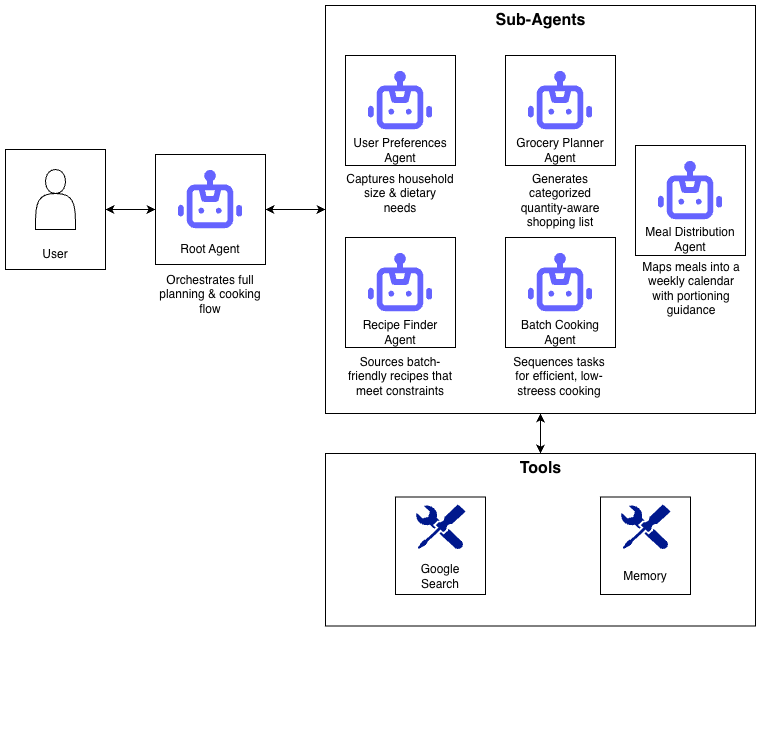

The diagram above was exported from draw.io. Its source (the exported page's mxGraphModel, read from the mxfile embedded in the PNG):
<mxGraphModel dx="946" dy="1710" grid="1" gridSize="10" guides="1" tooltips="1" connect="1" arrows="1" fold="1" page="1" pageScale="1" pageWidth="850" pageHeight="1100" math="0" shadow="0">
  <root>
    <mxCell id="0" />
    <mxCell id="1" parent="0" />
    <mxCell id="Qk5-NdcswS1l8aQqYxEf-51" edge="1" parent="1" source="Qk5-NdcswS1l8aQqYxEf-18" style="edgeStyle=orthogonalEdgeStyle;rounded=0;orthogonalLoop=1;jettySize=auto;html=1;entryX=0.5;entryY=0;entryDx=0;entryDy=0;startArrow=classic;startFill=1;exitX=0.5;exitY=1;exitDx=0;exitDy=0;" target="Qk5-NdcswS1l8aQqYxEf-49">
      <mxGeometry relative="1" as="geometry">
        <mxPoint x="555" y="370" as="sourcePoint" />
      </mxGeometry>
    </mxCell>
    <mxCell id="Qk5-NdcswS1l8aQqYxEf-18" parent="1" style="rounded=0;whiteSpace=wrap;html=1;" value="" vertex="1">
      <mxGeometry height="408" width="430" x="340" y="-48" as="geometry" />
    </mxCell>
    <mxCell id="_lHauUnza4Rzx_qz4zQA-8" connectable="0" parent="1" style="group" value="" vertex="1">
      <mxGeometry height="110" width="110" x="170" y="101" as="geometry" />
    </mxCell>
    <mxCell id="_lHauUnza4Rzx_qz4zQA-4" parent="_lHauUnza4Rzx_qz4zQA-8" style="whiteSpace=wrap;html=1;aspect=fixed;" value="" vertex="1">
      <mxGeometry height="110" width="110" as="geometry" />
    </mxCell>
    <mxCell id="_lHauUnza4Rzx_qz4zQA-3" parent="_lHauUnza4Rzx_qz4zQA-8" style="shape=image;html=1;verticalAlign=top;verticalLabelPosition=bottom;labelBackgroundColor=#ffffff;imageAspect=0;aspect=fixed;image=https://icons.diagrams.net/icon-cache1/Unicons_Line_vol_5-2967/robot-789.svg" value="" vertex="1">
      <mxGeometry height="70" width="70" x="20" y="10" as="geometry" />
    </mxCell>
    <mxCell id="_lHauUnza4Rzx_qz4zQA-5" parent="_lHauUnza4Rzx_qz4zQA-8" style="text;html=1;whiteSpace=wrap;strokeColor=none;fillColor=none;align=center;verticalAlign=middle;rounded=0;" value="Root Agent" vertex="1">
      <mxGeometry height="30" width="110" y="80" as="geometry" />
    </mxCell>
    <mxCell id="_lHauUnza4Rzx_qz4zQA-9" connectable="0" parent="1" style="group" value="" vertex="1">
      <mxGeometry height="650" width="410" x="360" y="30" as="geometry" />
    </mxCell>
    <mxCell id="_lHauUnza4Rzx_qz4zQA-10" parent="_lHauUnza4Rzx_qz4zQA-9" style="whiteSpace=wrap;html=1;aspect=fixed;" value="" vertex="1">
      <mxGeometry height="110" width="110" y="-28" as="geometry" />
    </mxCell>
    <mxCell id="_lHauUnza4Rzx_qz4zQA-11" parent="_lHauUnza4Rzx_qz4zQA-9" style="shape=image;html=1;verticalAlign=top;verticalLabelPosition=bottom;labelBackgroundColor=#ffffff;imageAspect=0;aspect=fixed;image=https://icons.diagrams.net/icon-cache1/Unicons_Line_vol_5-2967/robot-789.svg" value="" vertex="1">
      <mxGeometry height="70" width="70" x="20" y="-18" as="geometry" />
    </mxCell>
    <mxCell id="_lHauUnza4Rzx_qz4zQA-12" parent="_lHauUnza4Rzx_qz4zQA-9" style="text;html=1;whiteSpace=wrap;strokeColor=none;fillColor=none;align=center;verticalAlign=middle;rounded=0;" value="User Preferences Agent" vertex="1">
      <mxGeometry height="30" width="110" y="52" as="geometry" />
    </mxCell>
    <mxCell id="Qk5-NdcswS1l8aQqYxEf-46" connectable="0" parent="_lHauUnza4Rzx_qz4zQA-9" style="group" value="" vertex="1">
      <mxGeometry height="327.5" width="375" x="35" y="322.5" as="geometry" />
    </mxCell>
    <mxCell id="Qk5-NdcswS1l8aQqYxEf-28" parent="Qk5-NdcswS1l8aQqYxEf-46" style="text;html=1;whiteSpace=wrap;strokeColor=none;fillColor=none;align=center;verticalAlign=middle;rounded=0;" value="Google Search" vertex="1">
      <mxGeometry height="12.5" width="60" x="30" y="178.5" as="geometry" />
    </mxCell>
    <mxCell id="Qk5-NdcswS1l8aQqYxEf-39" connectable="0" parent="Qk5-NdcswS1l8aQqYxEf-46" style="group" value="" vertex="1">
      <mxGeometry height="327.5" width="375" as="geometry" />
    </mxCell>
    <mxCell id="Qk5-NdcswS1l8aQqYxEf-49" parent="Qk5-NdcswS1l8aQqYxEf-39" style="rounded=0;whiteSpace=wrap;html=1;" value="" vertex="1">
      <mxGeometry height="172.5" width="430" x="-55" y="47.5" as="geometry" />
    </mxCell>
    <mxCell id="Qk5-NdcswS1l8aQqYxEf-38" parent="Qk5-NdcswS1l8aQqYxEf-39" style="rounded=0;whiteSpace=wrap;html=1;" value="" vertex="1">
      <mxGeometry height="97.5" width="90" x="15" y="91" as="geometry" />
    </mxCell>
    <mxCell id="Qk5-NdcswS1l8aQqYxEf-24" parent="Qk5-NdcswS1l8aQqYxEf-39" style="sketch=0;aspect=fixed;pointerEvents=1;shadow=0;dashed=0;html=1;strokeColor=none;labelPosition=center;verticalLabelPosition=bottom;verticalAlign=top;align=center;fillColor=#00188D;shape=mxgraph.mscae.enterprise.tool;" value="" vertex="1">
      <mxGeometry height="45" width="50" x="35" y="98.5" as="geometry" />
    </mxCell>
    <mxCell id="Qk5-NdcswS1l8aQqYxEf-47" connectable="0" parent="_lHauUnza4Rzx_qz4zQA-9" style="group" value="" vertex="1">
      <mxGeometry height="97.5" width="90" x="255" y="413.5" as="geometry" />
    </mxCell>
    <mxCell id="Qk5-NdcswS1l8aQqYxEf-41" parent="Qk5-NdcswS1l8aQqYxEf-47" style="text;html=1;whiteSpace=wrap;strokeColor=none;fillColor=none;align=center;verticalAlign=middle;rounded=0;" value="Google Search" vertex="1">
      <mxGeometry height="30" width="60" x="15" y="57.5" as="geometry" />
    </mxCell>
    <mxCell id="Qk5-NdcswS1l8aQqYxEf-42" connectable="0" parent="Qk5-NdcswS1l8aQqYxEf-47" style="group" value="" vertex="1">
      <mxGeometry height="97.5" width="90" as="geometry" />
    </mxCell>
    <mxCell id="Qk5-NdcswS1l8aQqYxEf-43" parent="Qk5-NdcswS1l8aQqYxEf-42" style="rounded=0;whiteSpace=wrap;html=1;" value="" vertex="1">
      <mxGeometry height="97.5" width="90" as="geometry" />
    </mxCell>
    <mxCell id="Qk5-NdcswS1l8aQqYxEf-44" parent="Qk5-NdcswS1l8aQqYxEf-42" style="sketch=0;aspect=fixed;pointerEvents=1;shadow=0;dashed=0;html=1;strokeColor=none;labelPosition=center;verticalLabelPosition=bottom;verticalAlign=top;align=center;fillColor=#00188D;shape=mxgraph.mscae.enterprise.tool;" value="" vertex="1">
      <mxGeometry height="45" width="50" x="20" y="7.5" as="geometry" />
    </mxCell>
    <mxCell id="Qk5-NdcswS1l8aQqYxEf-45" parent="Qk5-NdcswS1l8aQqYxEf-47" style="text;html=1;whiteSpace=wrap;strokeColor=none;fillColor=none;align=center;verticalAlign=middle;rounded=0;" value="Memory" vertex="1">
      <mxGeometry height="30" width="60" x="15" y="64.5" as="geometry" />
    </mxCell>
    <mxCell id="Qk5-NdcswS1l8aQqYxEf-50" parent="_lHauUnza4Rzx_qz4zQA-9" style="text;html=1;whiteSpace=wrap;strokeColor=none;fillColor=none;align=center;verticalAlign=middle;rounded=0;fontSize=16;fontStyle=1" value="Tools" vertex="1">
      <mxGeometry height="30" width="105" x="142.5" y="370" as="geometry" />
    </mxCell>
    <mxCell id="Qk5-NdcswS1l8aQqYxEf-59" parent="_lHauUnza4Rzx_qz4zQA-9" style="text;html=1;whiteSpace=wrap;strokeColor=none;fillColor=none;align=center;verticalAlign=top;rounded=0;" value="Maps meals into a weekly calendar with portioning guidance" vertex="1">
      <mxGeometry height="60" width="110" x="291" y="170" as="geometry" />
    </mxCell>
    <mxCell id="Qk5-NdcswS1l8aQqYxEf-1" connectable="0" parent="1" style="group" value="" vertex="1">
      <mxGeometry height="110" width="110" x="360" y="184" as="geometry" />
    </mxCell>
    <mxCell id="Qk5-NdcswS1l8aQqYxEf-2" parent="Qk5-NdcswS1l8aQqYxEf-1" style="whiteSpace=wrap;html=1;aspect=fixed;" value="" vertex="1">
      <mxGeometry height="110" width="110" as="geometry" />
    </mxCell>
    <mxCell id="Qk5-NdcswS1l8aQqYxEf-3" parent="Qk5-NdcswS1l8aQqYxEf-1" style="shape=image;html=1;verticalAlign=top;verticalLabelPosition=bottom;labelBackgroundColor=#ffffff;imageAspect=0;aspect=fixed;image=https://icons.diagrams.net/icon-cache1/Unicons_Line_vol_5-2967/robot-789.svg" value="" vertex="1">
      <mxGeometry height="70" width="70" x="20" y="10" as="geometry" />
    </mxCell>
    <mxCell id="Qk5-NdcswS1l8aQqYxEf-4" parent="Qk5-NdcswS1l8aQqYxEf-1" style="text;html=1;whiteSpace=wrap;strokeColor=none;fillColor=none;align=center;verticalAlign=middle;rounded=0;" value="Recipe Finder Agent" vertex="1">
      <mxGeometry height="30" width="110" y="80" as="geometry" />
    </mxCell>
    <mxCell id="Qk5-NdcswS1l8aQqYxEf-5" connectable="0" parent="1" style="group" value="" vertex="1">
      <mxGeometry height="110" width="110" x="520" y="2" as="geometry" />
    </mxCell>
    <mxCell id="Qk5-NdcswS1l8aQqYxEf-6" parent="Qk5-NdcswS1l8aQqYxEf-5" style="whiteSpace=wrap;html=1;aspect=fixed;" value="" vertex="1">
      <mxGeometry height="110" width="110" as="geometry" />
    </mxCell>
    <mxCell id="Qk5-NdcswS1l8aQqYxEf-7" parent="Qk5-NdcswS1l8aQqYxEf-5" style="shape=image;html=1;verticalAlign=top;verticalLabelPosition=bottom;labelBackgroundColor=#ffffff;imageAspect=0;aspect=fixed;image=https://icons.diagrams.net/icon-cache1/Unicons_Line_vol_5-2967/robot-789.svg" value="" vertex="1">
      <mxGeometry height="70" width="70" x="20" y="10" as="geometry" />
    </mxCell>
    <mxCell id="Qk5-NdcswS1l8aQqYxEf-8" parent="Qk5-NdcswS1l8aQqYxEf-5" style="text;html=1;whiteSpace=wrap;strokeColor=none;fillColor=none;align=center;verticalAlign=middle;rounded=0;" value="Grocery Planner Agent" vertex="1">
      <mxGeometry height="30" width="110" y="80" as="geometry" />
    </mxCell>
    <mxCell id="Qk5-NdcswS1l8aQqYxEf-9" connectable="0" parent="1" style="group" value="" vertex="1">
      <mxGeometry height="110" width="110" x="520" y="184" as="geometry" />
    </mxCell>
    <mxCell id="Qk5-NdcswS1l8aQqYxEf-10" parent="Qk5-NdcswS1l8aQqYxEf-9" style="whiteSpace=wrap;html=1;aspect=fixed;" value="" vertex="1">
      <mxGeometry height="110" width="110" as="geometry" />
    </mxCell>
    <mxCell id="Qk5-NdcswS1l8aQqYxEf-11" parent="Qk5-NdcswS1l8aQqYxEf-9" style="shape=image;html=1;verticalAlign=top;verticalLabelPosition=bottom;labelBackgroundColor=#ffffff;imageAspect=0;aspect=fixed;image=https://icons.diagrams.net/icon-cache1/Unicons_Line_vol_5-2967/robot-789.svg" value="" vertex="1">
      <mxGeometry height="70" width="70" x="20" y="10" as="geometry" />
    </mxCell>
    <mxCell id="Qk5-NdcswS1l8aQqYxEf-12" parent="Qk5-NdcswS1l8aQqYxEf-9" style="text;html=1;whiteSpace=wrap;strokeColor=none;fillColor=none;align=center;verticalAlign=middle;rounded=0;" value="Batch Cooking Agent" vertex="1">
      <mxGeometry height="30" width="110" y="80" as="geometry" />
    </mxCell>
    <mxCell id="Qk5-NdcswS1l8aQqYxEf-13" connectable="0" parent="1" style="group" value="" vertex="1">
      <mxGeometry height="110" width="110" x="650" y="92" as="geometry" />
    </mxCell>
    <mxCell id="Qk5-NdcswS1l8aQqYxEf-14" parent="Qk5-NdcswS1l8aQqYxEf-13" style="whiteSpace=wrap;html=1;aspect=fixed;" value="" vertex="1">
      <mxGeometry height="110" width="110" as="geometry" />
    </mxCell>
    <mxCell id="Qk5-NdcswS1l8aQqYxEf-15" parent="Qk5-NdcswS1l8aQqYxEf-13" style="shape=image;html=1;verticalAlign=top;verticalLabelPosition=bottom;labelBackgroundColor=#ffffff;imageAspect=0;aspect=fixed;image=https://icons.diagrams.net/icon-cache1/Unicons_Line_vol_5-2967/robot-789.svg" value="" vertex="1">
      <mxGeometry height="70" width="70" x="20" y="10" as="geometry" />
    </mxCell>
    <mxCell id="Qk5-NdcswS1l8aQqYxEf-16" parent="Qk5-NdcswS1l8aQqYxEf-13" style="text;html=1;whiteSpace=wrap;strokeColor=none;fillColor=none;align=center;verticalAlign=middle;rounded=0;" value="Meal Distribution Agent" vertex="1">
      <mxGeometry height="30" width="110" y="79" as="geometry" />
    </mxCell>
    <mxCell id="Qk5-NdcswS1l8aQqYxEf-19" parent="1" style="text;html=1;whiteSpace=wrap;strokeColor=none;fillColor=none;align=center;verticalAlign=middle;rounded=0;fontSize=16;fontStyle=1" value="Sub-Agents" vertex="1">
      <mxGeometry height="30" width="105" x="502.5" y="-48" as="geometry" />
    </mxCell>
    <mxCell id="Qk5-NdcswS1l8aQqYxEf-20" edge="1" parent="1" source="_lHauUnza4Rzx_qz4zQA-4" style="edgeStyle=orthogonalEdgeStyle;rounded=0;orthogonalLoop=1;jettySize=auto;html=1;exitX=1;exitY=0.5;exitDx=0;exitDy=0;entryX=0;entryY=0.5;entryDx=0;entryDy=0;startArrow=classic;startFill=1;" target="Qk5-NdcswS1l8aQqYxEf-18">
      <mxGeometry relative="1" as="geometry" />
    </mxCell>
    <mxCell id="Qk5-NdcswS1l8aQqYxEf-22" connectable="0" parent="1" style="group" value="" vertex="1">
      <mxGeometry height="120" width="100" x="20" y="96" as="geometry" />
    </mxCell>
    <mxCell id="Qk5-NdcswS1l8aQqYxEf-21" parent="Qk5-NdcswS1l8aQqYxEf-22" style="rounded=0;whiteSpace=wrap;html=1;" value="" vertex="1">
      <mxGeometry height="120" width="100" as="geometry" />
    </mxCell>
    <mxCell id="_lHauUnza4Rzx_qz4zQA-1" parent="Qk5-NdcswS1l8aQqYxEf-22" style="shape=actor;whiteSpace=wrap;html=1;" value="" vertex="1">
      <mxGeometry height="60" width="40" x="30" y="20" as="geometry" />
    </mxCell>
    <mxCell id="_lHauUnza4Rzx_qz4zQA-2" parent="Qk5-NdcswS1l8aQqYxEf-22" style="text;html=1;whiteSpace=wrap;strokeColor=none;fillColor=none;align=center;verticalAlign=middle;rounded=0;" value="User" vertex="1">
      <mxGeometry height="30" width="60" x="20" y="90" as="geometry" />
    </mxCell>
    <mxCell id="Qk5-NdcswS1l8aQqYxEf-23" edge="1" parent="1" source="Qk5-NdcswS1l8aQqYxEf-21" style="edgeStyle=orthogonalEdgeStyle;rounded=0;orthogonalLoop=1;jettySize=auto;html=1;entryX=0;entryY=0.5;entryDx=0;entryDy=0;startArrow=classic;startFill=1;" target="_lHauUnza4Rzx_qz4zQA-4" value="">
      <mxGeometry relative="1" as="geometry" />
    </mxCell>
    <mxCell id="Qk5-NdcswS1l8aQqYxEf-36" parent="1" style="text;html=1;whiteSpace=wrap;strokeColor=none;fillColor=none;align=center;verticalAlign=middle;rounded=0;" value="Google Search" vertex="1">
      <mxGeometry height="30" width="60" x="425" y="508" as="geometry" />
    </mxCell>
    <mxCell id="Qk5-NdcswS1l8aQqYxEf-54" parent="1" style="text;html=1;whiteSpace=wrap;strokeColor=none;fillColor=none;align=center;verticalAlign=top;rounded=0;" value="Orchestrates full planning &amp;amp; cooking flow" vertex="1">
      <mxGeometry height="60" width="110" x="170" y="213" as="geometry" />
    </mxCell>
    <mxCell id="Qk5-NdcswS1l8aQqYxEf-55" parent="1" style="text;html=1;whiteSpace=wrap;strokeColor=none;fillColor=none;align=center;verticalAlign=top;rounded=0;" value="Captures household size &amp;amp; dietary needs" vertex="1">
      <mxGeometry height="60" width="110" x="360" y="112" as="geometry" />
    </mxCell>
    <mxCell id="Qk5-NdcswS1l8aQqYxEf-56" parent="1" style="text;html=1;whiteSpace=wrap;strokeColor=none;fillColor=none;align=center;verticalAlign=top;rounded=0;" value="Generates categorized quantity-aware shopping list" vertex="1">
      <mxGeometry height="60" width="110" x="520" y="112" as="geometry" />
    </mxCell>
    <mxCell id="Qk5-NdcswS1l8aQqYxEf-57" parent="1" style="text;html=1;whiteSpace=wrap;strokeColor=none;fillColor=none;align=center;verticalAlign=top;rounded=0;" value="Sources batch-friendly recipes that meet constraints" vertex="1">
      <mxGeometry height="60" width="110" x="360" y="295" as="geometry" />
    </mxCell>
    <mxCell id="Qk5-NdcswS1l8aQqYxEf-58" parent="1" style="text;html=1;whiteSpace=wrap;strokeColor=none;fillColor=none;align=center;verticalAlign=top;rounded=0;" value="Sequences tasks for efficient, low-streess cooking" vertex="1">
      <mxGeometry height="60" width="110" x="519" y="295" as="geometry" />
    </mxCell>
  </root>
</mxGraphModel>